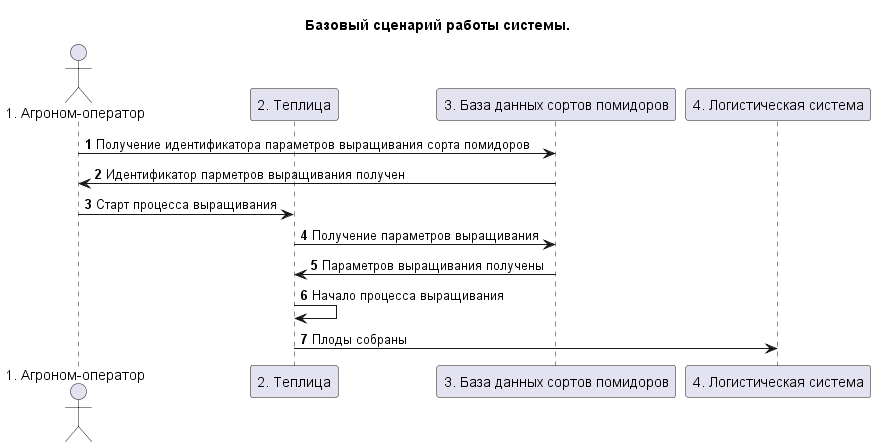

The diagram above was rendered by PlantUML. Its source (embedded in the PNG):
@startuml "usecases"

title "Базовый сценарий работы системы."

actor "1. Агроном-оператор" as operator
participant "2. Теплица" as greenhouse
participant "3. База данных сортов помидоров" as tomato_db
participant "4. Логистическая система" as logistics_system

autonumber
operator -> tomato_db: Получение идентификатора параметров выращивания сорта помидоров
tomato_db -> operator: Идентификатор парметров выращивания получен

operator -> greenhouse: Старт процесса выращивания

greenhouse -> tomato_db: Получение параметров выращивания
tomato_db -> greenhouse: Параметров выращивания получены

greenhouse -> greenhouse: Начало процесса выращивания

greenhouse -> logistics_system: Плоды собраны

@enduml